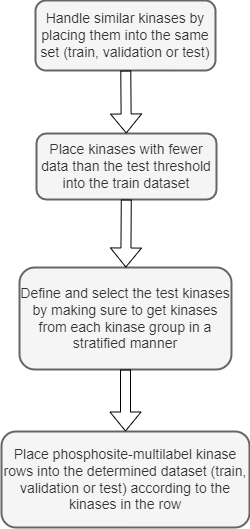

The diagram above was exported from draw.io. Its source (the exported page's mxGraphModel, read from the mxfile embedded in the PNG):
<mxGraphModel dx="1723" dy="1863" grid="1" gridSize="10" guides="1" tooltips="1" connect="1" arrows="1" fold="1" page="1" pageScale="1" pageWidth="850" pageHeight="1100" math="0" shadow="0">
  <root>
    <mxCell id="0" />
    <mxCell id="1" parent="0" />
    <mxCell id="FB8BrI_mhwpTyTWSSS02-1" value="&lt;font style=&quot;font-size: 14px;&quot;&gt;Handle similar kinases by placing them into the same set (train, validation or test)&lt;/font&gt;" style="rounded=1;whiteSpace=wrap;html=1;fillColor=#f5f5f5;strokeColor=#666666;fontColor=#333333;strokeWidth=2;" vertex="1" parent="1">
      <mxGeometry x="325" y="-80" width="180" height="70" as="geometry" />
    </mxCell>
    <mxCell id="FB8BrI_mhwpTyTWSSS02-2" value="&lt;font style=&quot;font-size: 14px;&quot;&gt;Place kinases with fewer data than the test threshold into the train dataset&lt;/font&gt;" style="rounded=1;whiteSpace=wrap;html=1;fillColor=#f5f5f5;strokeColor=#666666;fontColor=#333333;strokeWidth=2;" vertex="1" parent="1">
      <mxGeometry x="326" y="53" width="180" height="66" as="geometry" />
    </mxCell>
    <mxCell id="FB8BrI_mhwpTyTWSSS02-3" value="&lt;font style=&quot;font-size: 14px;&quot;&gt;Define and select the test kinases by making sure to get kinases from each kinase group in a stratified manner&lt;/font&gt;" style="rounded=1;whiteSpace=wrap;html=1;fillColor=#f5f5f5;strokeColor=#666666;fontColor=#333333;strokeWidth=2;" vertex="1" parent="1">
      <mxGeometry x="309" y="187" width="212" height="102" as="geometry" />
    </mxCell>
    <mxCell id="FB8BrI_mhwpTyTWSSS02-4" value="&lt;font style=&quot;font-size: 14px;&quot;&gt;Place phosphosite-multilabel kinase rows into the determined dataset (train, validation or test) according to the kinases in the row&lt;/font&gt;" style="rounded=1;whiteSpace=wrap;html=1;fillColor=#f5f5f5;strokeColor=#666666;fontColor=#333333;strokeWidth=2;" vertex="1" parent="1">
      <mxGeometry x="291" y="351" width="248" height="96" as="geometry" />
    </mxCell>
    <mxCell id="FB8BrI_mhwpTyTWSSS02-7" value="" style="shape=flexArrow;endArrow=classic;html=1;rounded=0;" edge="1" parent="1" source="FB8BrI_mhwpTyTWSSS02-1" target="FB8BrI_mhwpTyTWSSS02-2">
      <mxGeometry width="50" height="50" relative="1" as="geometry">
        <mxPoint x="300" y="190" as="sourcePoint" />
        <mxPoint x="350" y="140" as="targetPoint" />
      </mxGeometry>
    </mxCell>
    <mxCell id="FB8BrI_mhwpTyTWSSS02-8" value="" style="shape=flexArrow;endArrow=classic;html=1;rounded=0;" edge="1" parent="1" source="FB8BrI_mhwpTyTWSSS02-2" target="FB8BrI_mhwpTyTWSSS02-3">
      <mxGeometry width="50" height="50" relative="1" as="geometry">
        <mxPoint x="90" y="200" as="sourcePoint" />
        <mxPoint x="140" y="150" as="targetPoint" />
      </mxGeometry>
    </mxCell>
    <mxCell id="FB8BrI_mhwpTyTWSSS02-9" value="" style="shape=flexArrow;endArrow=classic;html=1;rounded=0;" edge="1" parent="1" source="FB8BrI_mhwpTyTWSSS02-3" target="FB8BrI_mhwpTyTWSSS02-4">
      <mxGeometry width="50" height="50" relative="1" as="geometry">
        <mxPoint x="300" y="190" as="sourcePoint" />
        <mxPoint x="350" y="140" as="targetPoint" />
      </mxGeometry>
    </mxCell>
  </root>
</mxGraphModel>